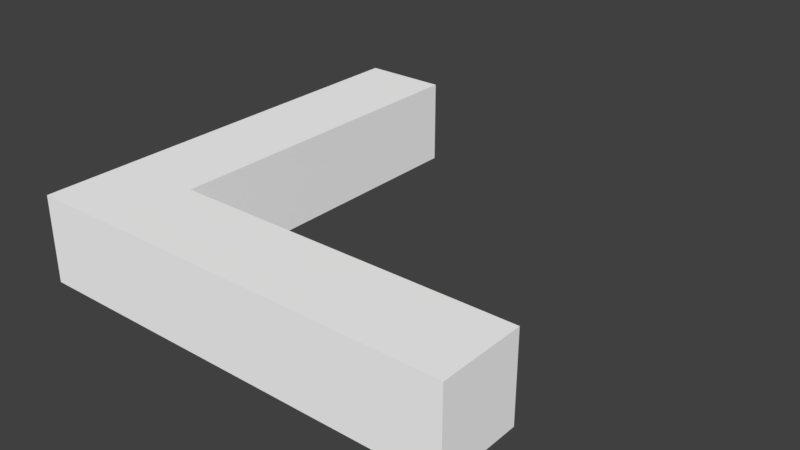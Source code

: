 # Source: Wooden_cornerFillerl_1x1x0.2.blend  (saved by Blender 2.77.0; exported with 4.5.12 LTS)
import bpy
from mathutils import Matrix  # noqa: F401  (used for matrix-valued properties, if any)

bpy.ops.wm.read_factory_settings(use_empty=True)
scene = bpy.context.scene
scene.name = 'Scene'

# ---- collections
col_collection_1 = bpy.data.collections.new('Collection 1'); scene.collection.children.link(col_collection_1)

# ---- materials (node trees are filled in below, after node groups)
mat_wood = bpy.data.materials.new('Wood')
mat_wood.alpha_threshold = 0.0
mat_wood.use_transparent_shadow = False
mat_wood.diffuse_color = (1.0, 1.0, 1.0, 1.0)
mat_wood.roughness = 0.5

# ---- material node trees

# ---- world
world_world = bpy.data.worlds.new('World'); scene.world = world_world
world_world.color = (0.05088, 0.05088, 0.05088)
world_world.use_sun_shadow = False
world_world.sun_shadow_jitter_overblur = 0.0
world_world.cycles.sampling_method = 'MANUAL'

# ---- meshes
me_cube_000 = bpy.data.meshes.new('Cube.000')
me_cube_000.from_pydata([(-0.5, 0.8, -0.5), (-0.5, 1.0, -0.5), (-0.5, 0.8, 0.5), (-0.5, 1.0, 0.5), (-0.3, 0.8, 0.5), (-0.3, 1.0, 0.5), (-0.3, 1.0, -0.3), (-0.3, 0.8, -0.3), (0.5, 1.0, -0.5), (0.5, 0.8, -0.5), (0.5, 0.8, -0.3), (0.5, 1.0, -0.3)], [], [(6, 5, 4, 7), (5, 3, 2, 4), (0, 1, 8, 9), (4, 2, 0, 7), (10, 7, 0, 9), (0, 2, 3, 1), (8, 11, 10, 9), (6, 7, 10, 11), (11, 8, 1, 6), (6, 1, 3, 5)])
me_cube_000.polygons.foreach_set('use_smooth', [True] * 10)
_k = set([(0, 1), (0, 2), (0, 9), (1, 3), (1, 8), (2, 3), (2, 4), (3, 5), (4, 5), (4, 7), (5, 6), (6, 7), (6, 11), (7, 10), (8, 9), (8, 11), (9, 10), (10, 11)])
me_cube_000.attributes.new('sharp_edge', 'BOOLEAN', 'EDGE').data.foreach_set('value', [ (min(e.vertices), max(e.vertices)) in _k for e in me_cube_000.edges])
_uv = me_cube_000.uv_layers.new(name='UVMap')
_uv.uv.foreach_set('vector', [0.6686, 0.0, 0.819, 0.0, 0.819, 0.3547, 0.6686, 0.3547, 0.8859, 0.8868, 0.8692, 0.8868, 0.8692, 0.5321, 0.8859, 0.5321, 5.978e-08, 0.7094, 0.0, 0.3547, 0.1671, 0.3547, 0.1671, 0.7094, 0.6686, 0.869, 0.6686, 0.8868, 0.5014, 0.8868, 0.5181, 0.869, 0.5181, 0.7094, 0.5181, 0.869, 0.5014, 0.8868, 0.5014, 0.7094, 0.5014, 0.3547, 0.3343, 0.3547, 0.3343, 8.457e-08, 0.5014, 0.0, 0.8859, 0.1774, 0.9026, 0.1774, 0.9026, 0.5321, 0.8859, 0.5321, 0.6686, 0.7094, 0.6686, 0.3547, 0.819, 0.3547, 0.819, 0.7094, 0.819, 0.7094, 0.8357, 0.7094, 0.8357, 0.8868, 0.819, 0.869, 0.819, 0.869, 0.8357, 0.8868, 0.6686, 0.8868, 0.6686, 0.869])
me_cube_000.materials.append(mat_wood)
me_cube_000.use_remesh_preserve_volume = False
me_cube_000.use_remesh_preserve_attributes = False
me_cube_000.use_mirror_vertex_groups = False
me_cube_000.update()
me_cube_000.normals_split_custom_set([tuple(v) for v in zip(*[iter([1.0, -2.049e-06, 1.118e-07, 1.0, -2.049e-06, 1.118e-07, 1.0, -2.049e-06, 1.118e-07, 1.0, -2.049e-06, 1.118e-07, 1.863e-07, 8.196e-07, 1.0, 1.863e-07, 8.196e-07, 1.0, 1.863e-07, 8.196e-07, 1.0, 1.863e-07, 8.196e-07, 1.0, 0.0, -7.451e-07, -1.0, 0.0, -7.451e-07, -1.0, 0.0, -7.451e-07, -1.0, 0.0, -7.451e-07, -1.0, 0.0, -1.0, 0.0, 0.0, -1.0, 0.0, 0.0, -1.0, 0.0, 0.0, -1.0, 0.0, 0.0, -1.0, 0.0, 0.0, -1.0, 0.0, 0.0, -1.0, 0.0, 0.0, -1.0, 0.0, -1.0, 1.788e-06, 0.0, -1.0, 1.788e-06, 0.0, -1.0, 1.788e-06, 0.0, -1.0, 1.788e-06, 0.0, 1.0, -2.049e-06, -7.451e-08, 1.0, -2.049e-06, -7.451e-08, 1.0, -2.049e-06, -7.451e-08, 1.0, -2.049e-06, -7.451e-08, -6.985e-08, 7.451e-07, 1.0, -6.985e-08, 7.451e-07, 1.0, -6.985e-08, 7.451e-07, 1.0, -6.985e-08, 7.451e-07, 1.0, 0.0, 1.0, 0.0, 0.0, 1.0, 0.0, 0.0, 1.0, 0.0, 0.0, 1.0, 0.0, 0.0, 1.0, 0.0, 0.0, 1.0, 0.0, 0.0, 1.0, 0.0, 0.0, 1.0, 0.0])] * 3)])

# ---- objects
ob_wooden_cornerwall_1x2x1 = bpy.data.objects.new('Wooden_cornerwall_1x2x1', me_cube_000)

# ---- transforms, parenting, visibility, modifiers, constraints
ob_wooden_cornerwall_1x2x1.location = (0.0, 0.0, 0.0)
ob_wooden_cornerwall_1x2x1.rotation_euler = (1.571, 6.283, 1.571)
ob_wooden_cornerwall_1x2x1.color = (0.8, 0.8, 0.8, 1.0)
ob_wooden_cornerwall_1x2x1.lineart.crease_threshold = 0.0

# ---- collection membership
col_collection_1.objects.link(ob_wooden_cornerwall_1x2x1)

# ---- scene / render settings (as saved in the file)
scene.frame_start = 1; scene.frame_end = 250; scene.frame_set(1)
scene.render.engine = 'BLENDER_EEVEE_NEXT'
scene.render.resolution_percentage = 50
scene.render.dither_intensity = 0.0
scene.cycles.use_denoising = False
scene.cycles.samples = 128
scene.cycles.sampling_pattern = 'TABULATED_SOBOL'
scene.cycles.light_sampling_threshold = 0.0
scene.cycles.use_adaptive_sampling = False
scene.cycles.use_light_tree = False
scene.cycles.blur_glossy = 0.0
scene.cycles.sample_clamp_indirect = 0.0
scene.view_settings.view_transform = 'Standard'
bpy.context.view_layer.update()

# ---- added for rendering (the .blend has no active camera and no usable light): camera, sun
cam_auto = bpy.data.cameras.new('AutoCamera')
cam_auto.lens = 50.0
cam_auto.sensor_width = 36.0
cam_auto.clip_end = 1000.0
ob_auto_camera = bpy.data.objects.new('AutoCamera', cam_auto)
scene.collection.objects.link(ob_auto_camera)
ob_auto_camera.location = (1.32149, -1.58578, 1.95719)
ob_auto_camera.rotation_euler = (1.09748, -7.21219e-08, 0.694738)
scene.camera = ob_auto_camera
light_auto_sun = bpy.data.lights.new('AutoSun', 'SUN')
light_auto_sun.energy = 3.0
light_auto_sun.angle = 0.0523599
ob_auto_sun = bpy.data.objects.new('AutoSun', light_auto_sun)
scene.collection.objects.link(ob_auto_sun)
ob_auto_sun.rotation_euler = (0.872665, 0.174533, 0.523599)
bpy.context.view_layer.update()
